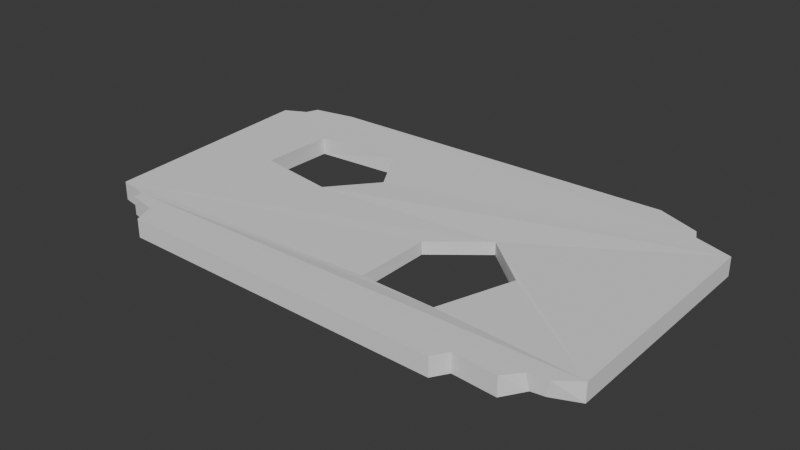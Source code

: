 # Source: PI_Nekora_Plataforma_com_Furo_REF_Faze_0.blend  (saved by Blender 5.0.119; exported with 4.5.12 LTS)
import bpy
from mathutils import Matrix  # noqa: F401  (used for matrix-valued properties, if any)

bpy.ops.wm.read_factory_settings(use_empty=True)
scene = bpy.context.scene
scene.name = 'Scene'

# ---- collections
col_collection = bpy.data.collections.new('Collection'); scene.collection.children.link(col_collection)

# ---- world
world_world = bpy.data.worlds.new('World'); scene.world = world_world
world_world.use_nodes = True; world_world.node_tree.nodes.clear()
_N = world_world.node_tree.nodes; _L = world_world.node_tree.links
n0 = _N.new('ShaderNodeOutputWorld'); n0.name = 'World Output'; n0.location = (200, 100)
n1 = _N.new('ShaderNodeBackground'); n1.name = 'Background'; n1.location = (-200, 100)
n1.inputs[0].default_value = (0.05088, 0.05088, 0.05088, 1.0)
_L.new(n1.outputs[0], n0.inputs[0])
n0.is_active_output = True
world_world.color = (0.05088, 0.05088, 0.05088)
world_world.sun_shadow_jitter_overblur = 0.0

# ---- meshes
me_plane = bpy.data.meshes.new('Plane')
me_plane.from_pydata([(-2.104, -1.85, -0.03951), (-3.002, -1.32, -0.03951), (-2.215, -1.588, -0.03951), (-2.592, -1.512, -0.03951), (-2.601, -1.396, -0.03951), (-3.002, -1.32, 0.1956), (-2.104, -1.85, 0.1956), (-2.601, -1.396, 0.1956), (-2.592, -1.512, 0.1956), (-2.215, -1.588, 0.1956), (3.405, -1.332, -0.04203), (2.1, -1.912, -0.03951), (2.954, -1.544, 0.0), (2.755, -1.76, -0.03951), (2.218, -1.724, -0.03951), (2.1, -1.912, 0.1956), (3.405, -1.332, 0.193), (2.218, -1.724, 0.1956), (2.755, -1.76, 0.1956), (2.917, -1.567, 0.1956), (3.112, -1.52, -0.0008191), (3.148, -1.532, 0.1944), (2.291, 2.089, -0.03951), (3.383, 1.572, -0.03972), (2.837, 1.869, -0.03954), (2.904, 1.731, -0.03961), (3.383, 1.572, 0.1953), (2.291, 2.089, 0.1956), (2.904, 1.731, 0.1955), (2.837, 1.869, 0.1955), (-3.205, 1.571, -0.03951), (-2.333, 1.976, -0.03951), (-2.93, 1.713, -0.03951), (-2.873, 1.869, -0.03951), (-2.333, 1.976, 0.1956), (-3.205, 1.571, 0.1956), (-2.873, 1.869, 0.1956), (-2.93, 1.713, 0.1956), (1.578, -1.176, 0.1587), (1.896, -0.2261, 0.1591), (1.893, -0.2294, -0.0005634), (1.256, 0.3156, 0.1596), (0.6362, -0.1871, 0.1591), (0.6337, -1.156, 0.1591), (1.257, 0.3167, -5.699e-05), (0.6375, -0.1872, -1.461e-06), (0.6399, -1.146, -0.0006179), (1.579, -1.175, -0.00115), (-1.018, 1.3, 0.1837), (-0.6515, 0.681, 0.1737), (-1.122, 0.1063, 0.1758), (-2.138, 0.2528, 0.1858), (-2.129, 1.199, 0.1865), (-0.6489, 0.6875, -0.03951), (-1.139, 0.09578, -0.02366), (-2.146, 0.2452, -0.03951), (-2.131, 1.209, -0.03951), (-1.02, 1.291, -0.03951)], [], [(5, 1, 4, 7), (7, 4, 3, 8), (8, 3, 2, 9), (9, 2, 0, 6), (10, 16, 21, 20), (12, 19, 18, 13), (13, 18, 17, 14), (14, 17, 15, 11), (20, 21, 19, 12), (22, 27, 29, 24), (24, 29, 28, 25), (25, 28, 26, 23), (10, 23, 26, 16), (34, 31, 33, 36), (36, 33, 32, 37), (37, 32, 30, 35), (22, 31, 34, 27), (30, 1, 5, 35), (0, 11, 15, 6), (7, 8, 9, 6, 15, 17, 18, 19, 21, 16, 39, 38, 43, 5), (4, 1, 46, 47, 40, 23, 10, 20, 12, 13, 14, 11, 0, 2, 3), (5, 43, 42, 41, 39, 16, 26, 49, 50, 51, 35), (23, 40, 44, 45, 46, 1, 30, 55, 54, 53, 22, 24, 25), (43, 46, 45, 42), (42, 45, 44, 41), (40, 39, 41, 44), (39, 40, 47, 38), (38, 47, 46, 43), (35, 51, 52, 48, 49, 26, 28, 29, 27, 34, 36, 37), (51, 50, 54, 55), (22, 53, 57, 56, 55, 30, 32, 33, 31), (50, 49, 53, 54), (52, 51, 55, 56), (48, 52, 56, 57), (49, 48, 57, 53)])
_uv = me_plane.uv_layers.new(name='UVMap')
_uv.uv.foreach_set('vector', [0.0, 0.1317, 0.0, 0.1317, 0.002075, 0.0813, 0.002075, 0.0813, 0.002075, 0.0813, 0.002075, 0.0813, 0.007985, 0.01286, 0.007985, 0.01286, 0.007985, 0.01286, 0.007985, 0.01286, 0.05049, 0.003342, 0.05049, 0.003341, 0.05049, 0.003341, 0.05049, 0.003342, 0.08179, 0.0, 0.08179, 0.0, 1.0, 0.1051, 1.0, 0.1051, 0.9991, 0.08387, 0.9991, 0.084, 0.9983, 0.06482, 0.9983, 0.06482, 0.9933, 0.01023, 0.9933, 0.01023, 0.9933, 0.01023, 0.9933, 0.01023, 0.9565, 0.002653, 0.9565, 0.002653, 0.9565, 0.002653, 0.9565, 0.002653, 0.9294, 0.0, 0.9294, 0.0, 0.9991, 0.084, 0.9991, 0.08387, 0.9983, 0.06482, 0.9983, 0.06482, 0.9534, 1.0, 0.9534, 1.0, 0.9774, 0.9966, 0.9774, 0.9966, 0.9774, 0.9966, 0.9774, 0.9966, 0.9981, 0.9628, 0.9981, 0.9628, 0.9981, 0.9628, 0.9981, 0.9628, 1.0, 0.9237, 1.0, 0.9237, 1.0, 0.1051, 1.0, 0.9237, 1.0, 0.9237, 1.0, 0.1051, 0.05689, 1.0, 0.05689, 1.0, 0.02811, 0.9962, 0.02811, 0.9962, 0.02811, 0.9962, 0.02811, 0.9962, 0.002395, 0.9576, 0.002395, 0.9576, 0.002395, 0.9576, 0.002395, 0.9576, 0.0, 0.9144, 0.0, 0.9144, 0.9534, 1.0, 0.05689, 1.0, 0.05689, 1.0, 0.9534, 1.0, 0.0, 0.9144, 0.0, 0.1317, 0.0, 0.1317, 0.0, 0.9144, 0.08179, 0.0, 0.9294, 0.0, 0.9294, 0.0, 0.08179, 0.0, 0.002075, 0.0813, 0.007985, 0.01286, 0.05049, 0.003341, 0.08179, 0.0, 0.9294, 0.0, 0.9565, 0.002653, 0.9933, 0.01023, 0.9983, 0.06482, 0.9991, 0.08387, 1.0, 0.1051, 0.9389, 0.503, 0.9277, 0.1278, 0.6974, 0.1533, 0.0, 0.1317, 0.002075, 0.0813, 0.0, 0.1317, 0.6307, 0.2897, 0.8865, 0.2757, 0.8922, 0.6945, 1.0, 0.9237, 1.0, 0.1051, 0.9991, 0.084, 0.9983, 0.06482, 0.9933, 0.01023, 0.9565, 0.002653, 0.9294, 0.0, 0.08179, 0.0, 0.05049, 0.003342, 0.007985, 0.01286, 0.0, 0.1317, 0.6974, 0.1533, 0.6764, 0.516, 0.8306, 0.7214, 0.9389, 0.503, 1.0, 0.1051, 1.0, 0.9237, 0.4095, 0.6623, 0.3355, 0.5076, 0.1565, 0.5508, 0.0, 0.9144, 1.0, 0.9237, 0.8922, 0.6945, 0.7977, 0.8385, 0.6406, 0.6998, 0.6307, 0.2897, 0.0, 0.1317, 0.0, 0.9144, 0.1022, 0.5931, 0.2182, 0.6067, 0.2781, 0.759, 0.9534, 1.0, 0.9774, 0.9966, 0.9981, 0.9628, 0.6974, 0.1533, 0.6307, 0.2897, 0.6406, 0.6998, 0.6764, 0.516, 0.6764, 0.516, 0.6406, 0.6998, 0.7977, 0.8385, 0.8306, 0.7214, 0.8922, 0.6945, 0.9389, 0.503, 0.8306, 0.7214, 0.7977, 0.8385, 0.9389, 0.503, 0.8922, 0.6945, 0.8865, 0.2757, 0.9277, 0.1278, 0.9277, 0.1278, 0.8865, 0.2757, 0.6307, 0.2897, 0.6974, 0.1533, 0.0, 0.9144, 0.1565, 0.5508, 0.1407, 0.8024, 0.3293, 0.8214, 0.4095, 0.6623, 1.0, 0.9237, 0.9981, 0.9628, 0.9774, 0.9966, 0.9534, 1.0, 0.05689, 1.0, 0.02811, 0.9962, 0.002395, 0.9576, 0.1565, 0.5508, 0.3355, 0.5076, 0.2182, 0.6067, 0.1022, 0.5931, 0.9534, 1.0, 0.2781, 0.759, 0.1985, 0.8569, 0.08025, 0.835, 0.1022, 0.5931, 0.0, 0.9144, 0.002395, 0.9576, 0.02811, 0.9962, 0.05689, 1.0, 0.3355, 0.5076, 0.4095, 0.6623, 0.2781, 0.759, 0.2182, 0.6067, 0.1407, 0.8024, 0.1565, 0.5508, 0.1022, 0.5931, 0.08025, 0.835, 0.3293, 0.8214, 0.1407, 0.8024, 0.08025, 0.835, 0.1985, 0.8569, 0.4095, 0.6623, 0.3293, 0.8214, 0.1985, 0.8569, 0.2781, 0.759])
me_plane.update()

# ---- objects
ob_plane = bpy.data.objects.new('Plane', me_plane)

# ---- transforms, parenting, visibility, modifiers, constraints
ob_plane.location = (0.0, 0.0, 0.0)

# ---- collection membership
col_collection.objects.link(ob_plane)

# ---- scene / render settings (as saved in the file)
scene.frame_start = 1; scene.frame_end = 250; scene.frame_set(1)
scene.render.engine = 'BLENDER_EEVEE_NEXT'
scene.render.bake_bias = 0.0
scene.render.bake_samples = 0
scene.cycles.sampling_pattern = 'TABULATED_SOBOL'
scene.eevee.use_volume_custom_range = False
bpy.context.view_layer.update()

# ---- added for rendering (the .blend has no active camera and no usable light): camera, sun
cam_auto = bpy.data.cameras.new('AutoCamera')
cam_auto.lens = 50.0
cam_auto.sensor_width = 36.0
cam_auto.clip_end = 1000.0
ob_auto_camera = bpy.data.objects.new('AutoCamera', cam_auto)
scene.collection.objects.link(ob_auto_camera)
ob_auto_camera.location = (7.25214, -8.49388, 5.7983)
ob_auto_camera.rotation_euler = (1.09748, -7.21219e-08, 0.694738)
scene.camera = ob_auto_camera
light_auto_sun = bpy.data.lights.new('AutoSun', 'SUN')
light_auto_sun.energy = 3.0
light_auto_sun.angle = 0.0523599
ob_auto_sun = bpy.data.objects.new('AutoSun', light_auto_sun)
scene.collection.objects.link(ob_auto_sun)
ob_auto_sun.rotation_euler = (0.872665, 0.174533, 0.523599)
bpy.context.view_layer.update()
